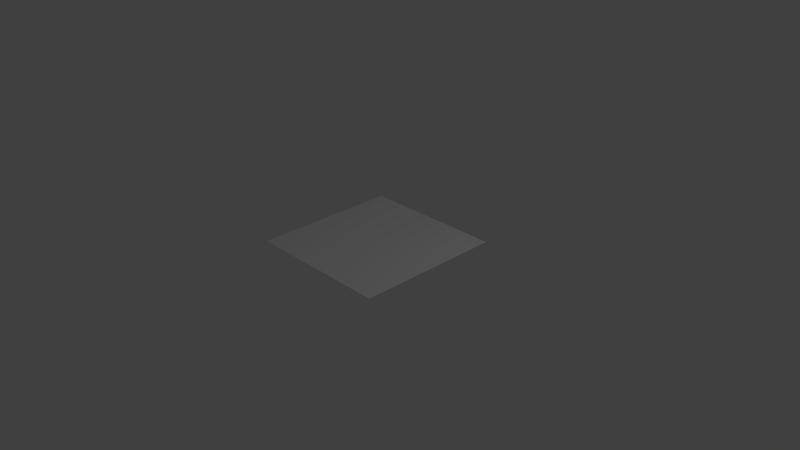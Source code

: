 # Source: TutorialTest2.blend  (saved by Blender 2.71.0; exported with 4.5.12 LTS)
import bpy
from mathutils import Matrix  # noqa: F401  (used for matrix-valued properties, if any)

bpy.ops.wm.read_factory_settings(use_empty=True)
scene = bpy.context.scene
scene.name = 'Scene'

# ---- collections
col_collection_1 = bpy.data.collections.new('Collection 1'); scene.collection.children.link(col_collection_1)

# ---- world
world_world = bpy.data.worlds.new('World'); scene.world = world_world
world_world.color = (0.05088, 0.05088, 0.05088)
world_world.use_sun_shadow = False
world_world.sun_shadow_jitter_overblur = 0.0
world_world.cycles.sampling_method = 'MANUAL'
world_world.cycles.sample_map_resolution = 256

# ---- cameras
cam_camera = bpy.data.cameras.new('Camera')
cam_camera.clip_end = 100.0
cam_camera.lens = 35.0
cam_camera.sensor_width = 32.0
cam_camera.sensor_height = 18.0
cam_camera.ortho_scale = 7.314
cam_camera.dof.focus_distance = 0.0
cam_camera.dof.aperture_fstop = 128.0

# ---- lights
light_lamp = bpy.data.lights.new('Lamp', 'POINT')
light_lamp.transmission_factor = 0.0
light_lamp.cutoff_distance = 30.0
light_lamp.energy = 100.0
light_lamp.shadow_buffer_clip_start = 1.001
light_lamp.shadow_soft_size = 0.1
light_lamp.shadow_maximum_resolution = 0.006
light_lamp.use_absolute_resolution = True
light_lamp.cycles.use_multiple_importance_sampling = False

# ---- meshes
me_plane = bpy.data.meshes.new('Plane')
me_plane.from_pydata([(-1.0, 1.0, 1.343e-06), (1.0, 1.0, 1.343e-06), (-1.0, -1.0, -1.343e-06), (1.0, -1.0, -1.343e-06)], [], [(0, 1, 3, 2)])
_uv = me_plane.uv_layers.new(name='UVMap1')
_uv.uv.foreach_set('vector', [0.0, 0.0, 3.0, 0.0001, 3.0, 3.0, 0.0, 3.0])
_uv.active_render = True
_uv = me_plane.uv_layers.new(name='UVMap2')
_uv.uv.foreach_set('vector', [0.0, 0.0, 1.0, 0.0, 1.0, 1.0, 0.0, 1.0])
me_plane.use_remesh_preserve_volume = False
me_plane.use_remesh_preserve_attributes = False
me_plane.use_mirror_vertex_groups = False
me_plane.update()

# ---- objects
ob_plane = bpy.data.objects.new('Plane', me_plane)
ob_lamp = bpy.data.objects.new('Lamp', light_lamp)
ob_camera = bpy.data.objects.new('Camera', cam_camera)

# ---- transforms, parenting, visibility, modifiers, constraints
ob_plane.location = (-0.03973, 0.07982, 0.1377)
ob_plane.lineart.crease_threshold = 0.0
ob_lamp.location = (4.076, 1.005, 5.904)
ob_lamp.rotation_euler = (0.6503, 0.05522, 1.866)
ob_lamp.lock_rotations_4d = False
ob_lamp.empty_display_type = 'ARROWS'
ob_lamp.color = (0.0, 0.0, 0.0, 0.0)
ob_lamp.lineart.crease_threshold = 0.0
ob_camera.location = (7.481, -6.508, 5.344)
ob_camera.rotation_euler = (1.109, 0.01082, 0.8149)
ob_camera.lock_rotations_4d = False
ob_camera.empty_display_type = 'ARROWS'
ob_camera.color = (0.0, 0.0, 0.0, 0.0)
ob_camera.display_type = 'WIRE'
ob_camera.lineart.crease_threshold = 0.0

# ---- collection membership
col_collection_1.objects.link(ob_plane)
col_collection_1.objects.link(ob_lamp)
col_collection_1.objects.link(ob_camera)

# ---- scene / render settings (as saved in the file)
scene.camera = ob_camera
scene.frame_start = 1; scene.frame_end = 250; scene.frame_set(1)
scene.render.engine = 'BLENDER_EEVEE_NEXT'
scene.render.resolution_percentage = 50
scene.render.dither_intensity = 0.0
scene.cycles.use_denoising = False
scene.cycles.samples = 10
scene.cycles.sampling_pattern = 'TABULATED_SOBOL'
scene.cycles.light_sampling_threshold = 0.0
scene.cycles.use_adaptive_sampling = False
scene.cycles.use_light_tree = False
scene.cycles.blur_glossy = 0.0
scene.cycles.volume_bounces = 1
scene.cycles.pixel_filter_type = 'GAUSSIAN'
scene.cycles.sample_clamp_indirect = 0.0
scene.view_settings.view_transform = 'Standard'
bpy.context.view_layer.update()
